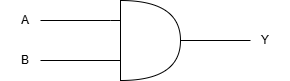

The diagram above was exported from draw.io. Its source (the exported page's mxGraphModel, read from the mxfile embedded in the PNG):
<mxGraphModel dx="778" dy="500" grid="1" gridSize="10" guides="1" tooltips="1" connect="1" arrows="1" fold="1" page="1" pageScale="1" pageWidth="850" pageHeight="1100" math="0" shadow="0">
  <root>
    <mxCell id="0" />
    <mxCell id="1" parent="0" />
    <mxCell id="U4dN4OQ3r17jKSxfAckD-3" edge="1" parent="1" style="endArrow=none;html=1;rounded=0;" value="">
      <mxGeometry height="50" relative="1" width="50" as="geometry">
        <Array as="points">
          <mxPoint x="350" y="200" />
        </Array>
        <mxPoint x="280" y="200" as="sourcePoint" />
        <mxPoint x="380" y="200" as="targetPoint" />
      </mxGeometry>
    </mxCell>
    <mxCell id="U4dN4OQ3r17jKSxfAckD-4" edge="1" parent="1" style="endArrow=none;html=1;rounded=0;" value="">
      <mxGeometry height="50" relative="1" width="50" as="geometry">
        <mxPoint x="280" y="240" as="sourcePoint" />
        <mxPoint x="360" y="240" as="targetPoint" />
      </mxGeometry>
    </mxCell>
    <mxCell id="U4dN4OQ3r17jKSxfAckD-5" parent="1" style="shape=or;whiteSpace=wrap;html=1;" value="" vertex="1">
      <mxGeometry height="80" width="60" x="360" y="180" as="geometry" />
    </mxCell>
    <mxCell id="U4dN4OQ3r17jKSxfAckD-6" edge="1" parent="1" style="endArrow=none;html=1;rounded=0;" value="">
      <mxGeometry height="50" relative="1" width="50" as="geometry">
        <mxPoint x="420" y="220" as="sourcePoint" />
        <mxPoint x="490" y="220" as="targetPoint" />
      </mxGeometry>
    </mxCell>
    <mxCell id="U4dN4OQ3r17jKSxfAckD-7" parent="1" style="text;html=1;whiteSpace=wrap;strokeColor=none;fillColor=none;align=center;verticalAlign=middle;rounded=0;" value="A" vertex="1">
      <mxGeometry height="20" width="40" x="245" y="190" as="geometry" />
    </mxCell>
    <mxCell id="U4dN4OQ3r17jKSxfAckD-9" parent="1" style="text;html=1;whiteSpace=wrap;strokeColor=none;fillColor=none;align=center;verticalAlign=middle;rounded=0;" value="B" vertex="1">
      <mxGeometry height="20" width="50" x="240" y="230" as="geometry" />
    </mxCell>
    <mxCell id="U4dN4OQ3r17jKSxfAckD-10" parent="1" style="text;html=1;whiteSpace=wrap;strokeColor=none;fillColor=none;align=center;verticalAlign=middle;rounded=0;" value="Y" vertex="1">
      <mxGeometry height="20" width="50" x="480" y="210" as="geometry" />
    </mxCell>
  </root>
</mxGraphModel>